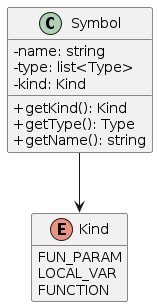

The diagram above was rendered by PlantUML. Its source (embedded in the PNG):
@startuml
skinparam classattributeiconsize 0
hide empty methods

enum Kind {
  FUN_PARAM
  LOCAL_VAR
  FUNCTION
}
Symbol --> Kind

class Symbol {
  -name: string
  -type: list<Type>
  -kind: Kind

  +getKind(): Kind
  +getType(): Type
  +getName(): string
}
@enduml